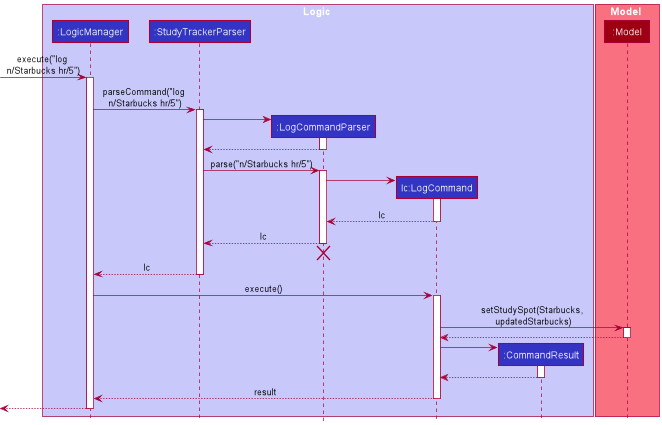

The diagram above was rendered by PlantUML. Its source (embedded in the PNG):
@startuml
!include style.puml

box Logic LOGIC_COLOR_T1
participant ":LogicManager" as LogicManager LOGIC_COLOR
participant ":StudyTrackerParser" as StudyTrackerParser LOGIC_COLOR
participant ":LogCommandParser" as LogCommandParser LOGIC_COLOR
participant "lc:LogCommand" as LogCommand LOGIC_COLOR
participant ":CommandResult" as CommandResult LOGIC_COLOR
end box

box Model MODEL_COLOR_T1
participant ":Model" as Model MODEL_COLOR
end box

[-> LogicManager : execute("log \nn/Starbucks hr/5")
activate LogicManager

LogicManager -> StudyTrackerParser : parseCommand("log \nn/Starbucks hr/5")
activate StudyTrackerParser

create LogCommandParser
StudyTrackerParser -> LogCommandParser
activate LogCommandParser

LogCommandParser --> StudyTrackerParser
deactivate LogCommandParser

StudyTrackerParser -> LogCommandParser : parse("n/Starbucks hr/5")
activate LogCommandParser

create LogCommand
LogCommandParser -> LogCommand
activate LogCommand

LogCommand --> LogCommandParser : lc
deactivate LogCommand

LogCommandParser --> StudyTrackerParser : lc
deactivate LogCommandParser
'Hidden arrow to position the destroy marker below the end of the activation bar.
LogCommandParser -[hidden]-> StudyTrackerParser
destroy LogCommandParser

StudyTrackerParser --> LogicManager : lc
deactivate StudyTrackerParser

LogicManager -> LogCommand : execute()
activate LogCommand

LogCommand -> Model : setStudySpot(Starbucks,\n updatedStarbucks)
activate Model

Model --> LogCommand
deactivate Model

create CommandResult
LogCommand -> CommandResult
activate CommandResult

CommandResult --> LogCommand
deactivate CommandResult

LogCommand --> LogicManager : result
deactivate LogCommand

[<--LogicManager
deactivate LogicManager
@enduml